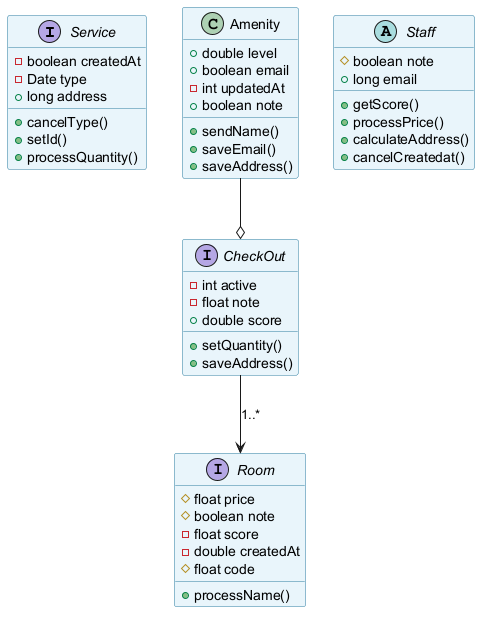

The diagram above was rendered by PlantUML. Its source (embedded in the PNG):
@startuml
skinparam backgroundColor #FFFFFF
skinparam classBackgroundColor #E8F4FA
skinparam classBorderColor #2C7DA0
interface Service {
  -boolean createdAt
  -Date type
  +long address
  +cancelType()
  +setId()
  +processQuantity()
}
interface CheckOut {
  -int active
  -float note
  +double score
  +setQuantity()
  +saveAddress()
}
abstract class Staff {
  #boolean note
  +long email
  +getScore()
  +processPrice()
  +calculateAddress()
  +cancelCreatedat()
}
interface Room {
  #float price
  #boolean note
  -float score
  -double createdAt
  #float code
  +processName()
}
class Amenity {
  +double level
  +boolean email
  -int updatedAt
  +boolean note
  +sendName()
  +saveEmail()
  +saveAddress()
}
CheckOut --> Room : "1..*"
Amenity --o CheckOut
@enduml